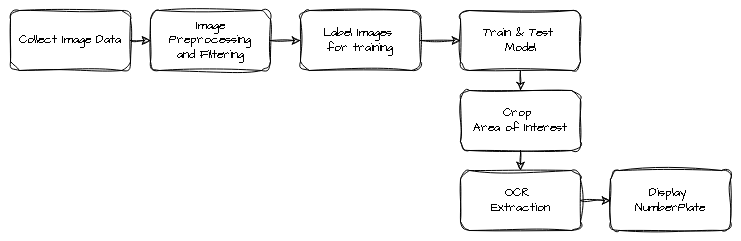

The diagram above was exported from draw.io. Its source (the exported page's mxGraphModel, read from the mxfile embedded in the PNG):
<mxGraphModel dx="1304" dy="709" grid="1" gridSize="10" guides="1" tooltips="1" connect="1" arrows="1" fold="1" page="1" pageScale="1" pageWidth="850" pageHeight="1100" math="0" shadow="0">
  <root>
    <mxCell id="0" />
    <mxCell id="1" parent="0" />
    <mxCell id="7Y9R8bRn_rSI5ctL_ZCl-1" value="Collect Image Data" style="rounded=1;whiteSpace=wrap;html=1;sketch=1;hachureGap=4;jiggle=2;curveFitting=1;fontFamily=Architects Daughter;fontSource=https%3A%2F%2Ffonts.googleapis.com%2Fcss%3Ffamily%3DArchitects%2BDaughter;" vertex="1" parent="1">
      <mxGeometry x="30" y="200" width="120" height="60" as="geometry" />
    </mxCell>
    <mxCell id="7Y9R8bRn_rSI5ctL_ZCl-2" value="Label Images&amp;nbsp;&lt;div&gt;for training&lt;/div&gt;" style="rounded=1;whiteSpace=wrap;html=1;sketch=1;hachureGap=4;jiggle=2;curveFitting=1;fontFamily=Architects Daughter;fontSource=https%3A%2F%2Ffonts.googleapis.com%2Fcss%3Ffamily%3DArchitects%2BDaughter;" vertex="1" parent="1">
      <mxGeometry x="320" y="200" width="120" height="60" as="geometry" />
    </mxCell>
    <mxCell id="7Y9R8bRn_rSI5ctL_ZCl-3" value="" style="rounded=1;whiteSpace=wrap;html=1;sketch=1;hachureGap=4;jiggle=2;curveFitting=1;fontFamily=Architects Daughter;fontSource=https%3A%2F%2Ffonts.googleapis.com%2Fcss%3Ffamily%3DArchitects%2BDaughter;" vertex="1" parent="1">
      <mxGeometry x="170" y="200" width="120" height="60" as="geometry" />
    </mxCell>
    <mxCell id="7Y9R8bRn_rSI5ctL_ZCl-4" value="Image Preprocessing and Filtering" style="text;strokeColor=none;align=center;fillColor=none;html=1;verticalAlign=middle;whiteSpace=wrap;rounded=0;fontFamily=Architects Daughter;fontSource=https%3A%2F%2Ffonts.googleapis.com%2Fcss%3Ffamily%3DArchitects%2BDaughter;" vertex="1" parent="1">
      <mxGeometry x="185" y="215" width="90" height="30" as="geometry" />
    </mxCell>
    <mxCell id="7Y9R8bRn_rSI5ctL_ZCl-5" value="Train &amp;amp; Test&amp;nbsp;&lt;div&gt;Model&lt;/div&gt;" style="rounded=1;whiteSpace=wrap;html=1;sketch=1;hachureGap=4;jiggle=2;curveFitting=1;fontFamily=Architects Daughter;fontSource=https%3A%2F%2Ffonts.googleapis.com%2Fcss%3Ffamily%3DArchitects%2BDaughter;" vertex="1" parent="1">
      <mxGeometry x="480" y="200" width="120" height="60" as="geometry" />
    </mxCell>
    <mxCell id="7Y9R8bRn_rSI5ctL_ZCl-6" value="Crop&amp;nbsp;&lt;div&gt;Area of Interest&lt;/div&gt;" style="rounded=1;whiteSpace=wrap;html=1;sketch=1;hachureGap=4;jiggle=2;curveFitting=1;fontFamily=Architects Daughter;fontSource=https%3A%2F%2Ffonts.googleapis.com%2Fcss%3Ffamily%3DArchitects%2BDaughter;" vertex="1" parent="1">
      <mxGeometry x="480" y="280" width="120" height="60" as="geometry" />
    </mxCell>
    <mxCell id="7Y9R8bRn_rSI5ctL_ZCl-8" value="" style="endArrow=classic;html=1;rounded=0;sketch=1;hachureGap=4;jiggle=2;curveFitting=1;fontFamily=Architects Daughter;fontSource=https%3A%2F%2Ffonts.googleapis.com%2Fcss%3Ffamily%3DArchitects%2BDaughter;entryX=0;entryY=0.5;entryDx=0;entryDy=0;" edge="1" parent="1" target="7Y9R8bRn_rSI5ctL_ZCl-3">
      <mxGeometry width="50" height="50" relative="1" as="geometry">
        <mxPoint x="150" y="230" as="sourcePoint" />
        <mxPoint x="200" y="180" as="targetPoint" />
      </mxGeometry>
    </mxCell>
    <mxCell id="7Y9R8bRn_rSI5ctL_ZCl-10" value="" style="endArrow=classic;html=1;rounded=0;sketch=1;hachureGap=4;jiggle=2;curveFitting=1;fontFamily=Architects Daughter;fontSource=https%3A%2F%2Ffonts.googleapis.com%2Fcss%3Ffamily%3DArchitects%2BDaughter;entryX=0;entryY=0.5;entryDx=0;entryDy=0;" edge="1" parent="1" target="7Y9R8bRn_rSI5ctL_ZCl-2">
      <mxGeometry width="50" height="50" relative="1" as="geometry">
        <mxPoint x="290" y="230" as="sourcePoint" />
        <mxPoint x="340" y="180" as="targetPoint" />
      </mxGeometry>
    </mxCell>
    <mxCell id="7Y9R8bRn_rSI5ctL_ZCl-11" value="" style="endArrow=classic;html=1;rounded=0;sketch=1;hachureGap=4;jiggle=2;curveFitting=1;fontFamily=Architects Daughter;fontSource=https%3A%2F%2Ffonts.googleapis.com%2Fcss%3Ffamily%3DArchitects%2BDaughter;exitX=1;exitY=0.5;exitDx=0;exitDy=0;" edge="1" parent="1" source="7Y9R8bRn_rSI5ctL_ZCl-2" target="7Y9R8bRn_rSI5ctL_ZCl-5">
      <mxGeometry width="50" height="50" relative="1" as="geometry">
        <mxPoint x="450" y="240" as="sourcePoint" />
        <mxPoint x="500" y="190" as="targetPoint" />
      </mxGeometry>
    </mxCell>
    <mxCell id="7Y9R8bRn_rSI5ctL_ZCl-12" value="" style="endArrow=classic;html=1;rounded=0;sketch=1;hachureGap=4;jiggle=2;curveFitting=1;fontFamily=Architects Daughter;fontSource=https%3A%2F%2Ffonts.googleapis.com%2Fcss%3Ffamily%3DArchitects%2BDaughter;exitX=0.5;exitY=1;exitDx=0;exitDy=0;" edge="1" parent="1" source="7Y9R8bRn_rSI5ctL_ZCl-5" target="7Y9R8bRn_rSI5ctL_ZCl-6">
      <mxGeometry width="50" height="50" relative="1" as="geometry">
        <mxPoint x="590" y="230" as="sourcePoint" />
        <mxPoint x="640" y="180" as="targetPoint" />
      </mxGeometry>
    </mxCell>
    <mxCell id="7Y9R8bRn_rSI5ctL_ZCl-14" value="OCR&amp;nbsp;&lt;div&gt;Extraction&lt;/div&gt;" style="rounded=1;whiteSpace=wrap;html=1;sketch=1;hachureGap=4;jiggle=2;curveFitting=1;fontFamily=Architects Daughter;fontSource=https%3A%2F%2Ffonts.googleapis.com%2Fcss%3Ffamily%3DArchitects%2BDaughter;" vertex="1" parent="1">
      <mxGeometry x="480" y="360" width="120" height="60" as="geometry" />
    </mxCell>
    <mxCell id="7Y9R8bRn_rSI5ctL_ZCl-15" value="" style="endArrow=classic;html=1;rounded=0;sketch=1;hachureGap=4;jiggle=2;curveFitting=1;fontFamily=Architects Daughter;fontSource=https%3A%2F%2Ffonts.googleapis.com%2Fcss%3Ffamily%3DArchitects%2BDaughter;entryX=0.5;entryY=0;entryDx=0;entryDy=0;" edge="1" parent="1" source="7Y9R8bRn_rSI5ctL_ZCl-6" target="7Y9R8bRn_rSI5ctL_ZCl-14">
      <mxGeometry width="50" height="50" relative="1" as="geometry">
        <mxPoint x="740" y="230" as="sourcePoint" />
        <mxPoint x="580" y="410" as="targetPoint" />
      </mxGeometry>
    </mxCell>
    <mxCell id="7Y9R8bRn_rSI5ctL_ZCl-16" value="Display&amp;nbsp;&lt;div&gt;NumberPlate&lt;/div&gt;" style="rounded=1;whiteSpace=wrap;html=1;sketch=1;hachureGap=4;jiggle=2;curveFitting=1;fontFamily=Architects Daughter;fontSource=https%3A%2F%2Ffonts.googleapis.com%2Fcss%3Ffamily%3DArchitects%2BDaughter;" vertex="1" parent="1">
      <mxGeometry x="630" y="360" width="120" height="60" as="geometry" />
    </mxCell>
    <mxCell id="7Y9R8bRn_rSI5ctL_ZCl-17" value="" style="endArrow=classic;html=1;rounded=0;sketch=1;hachureGap=4;jiggle=2;curveFitting=1;fontFamily=Architects Daughter;fontSource=https%3A%2F%2Ffonts.googleapis.com%2Fcss%3Ffamily%3DArchitects%2BDaughter;entryX=0;entryY=0.5;entryDx=0;entryDy=0;exitX=1;exitY=0.5;exitDx=0;exitDy=0;" edge="1" parent="1" source="7Y9R8bRn_rSI5ctL_ZCl-14" target="7Y9R8bRn_rSI5ctL_ZCl-16">
      <mxGeometry width="50" height="50" relative="1" as="geometry">
        <mxPoint x="890" y="230" as="sourcePoint" />
        <mxPoint x="940" y="180" as="targetPoint" />
      </mxGeometry>
    </mxCell>
  </root>
</mxGraphModel>